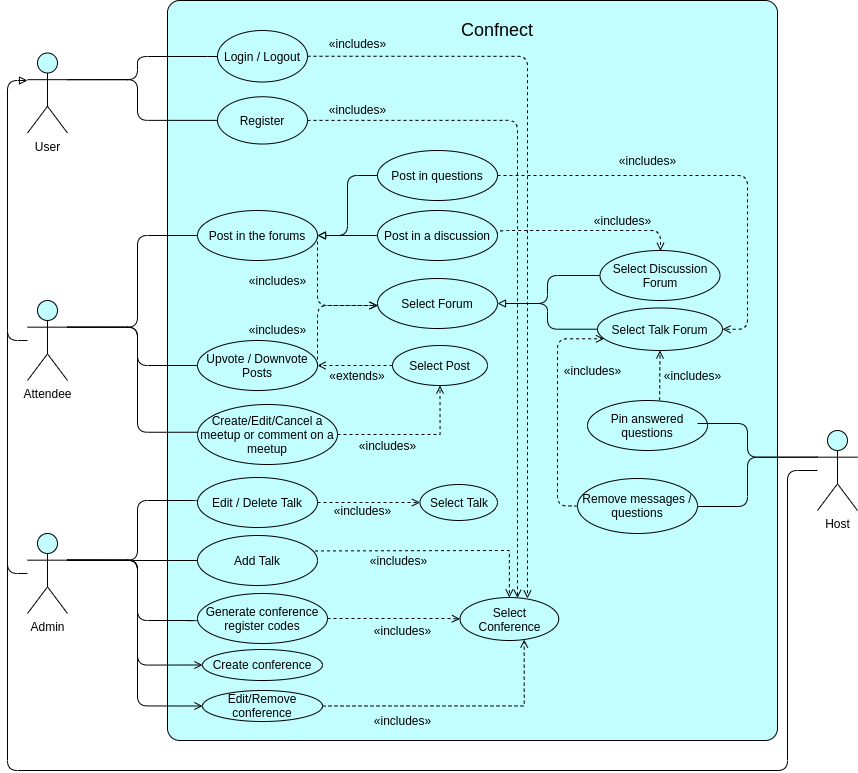

The diagram above was exported from draw.io. Its source (the exported page's mxGraphModel, read from the mxfile embedded in the PNG):
<mxGraphModel dx="4581" dy="1043" grid="1" gridSize="10" guides="1" tooltips="1" connect="1" arrows="1" fold="1" page="1" pageScale="1" pageWidth="850" pageHeight="1100" math="0" shadow="0">
  <root>
    <mxCell id="0" />
    <mxCell id="1" parent="0" />
    <mxCell id="2" style="edgeStyle=orthogonalEdgeStyle;rounded=1;orthogonalLoop=1;jettySize=auto;html=1;endArrow=block;endFill=0;" edge="1" source="3" parent="1">
      <mxGeometry relative="1" as="geometry">
        <mxPoint x="210" y="120" as="targetPoint" />
        <Array as="points">
          <mxPoint x="190" y="380" />
          <mxPoint x="190" y="120" />
          <mxPoint x="210" y="120" />
        </Array>
      </mxGeometry>
    </mxCell>
    <mxCell id="3" value="Attendee" style="shape=umlActor;verticalLabelPosition=bottom;labelBackgroundColor=#ffffff;verticalAlign=top;html=1;fontSize=12;fillColor=#C2FDFF;" vertex="1" parent="1">
      <mxGeometry x="210" y="340" width="40" height="80" as="geometry" />
    </mxCell>
    <mxCell id="4" value="" style="rounded=1;whiteSpace=wrap;html=1;labelBackgroundColor=#66FFFF;fontSize=12;fillColor=#C2FDFF;glass=0;arcSize=2;" vertex="1" parent="1">
      <mxGeometry x="350" y="40" width="610" height="740" as="geometry" />
    </mxCell>
    <mxCell id="5" style="edgeStyle=orthogonalEdgeStyle;rounded=1;orthogonalLoop=1;jettySize=auto;html=1;exitX=0;exitY=0.5;exitDx=0;exitDy=0;entryX=1;entryY=0.5;entryDx=0;entryDy=0;endArrow=block;endFill=0;" edge="1" source="7" target="37" parent="1">
      <mxGeometry relative="1" as="geometry" />
    </mxCell>
    <mxCell id="6" style="edgeStyle=orthogonalEdgeStyle;rounded=1;orthogonalLoop=1;jettySize=auto;html=1;entryX=1;entryY=0.5;entryDx=0;entryDy=0;endArrow=open;endFill=0;dashed=1;" edge="1" source="7" target="56" parent="1">
      <mxGeometry relative="1" as="geometry">
        <Array as="points">
          <mxPoint x="930" y="215" />
          <mxPoint x="930" y="369" />
        </Array>
      </mxGeometry>
    </mxCell>
    <mxCell id="7" value="Post in questions" style="ellipse;whiteSpace=wrap;html=1;fillColor=none;" vertex="1" parent="1">
      <mxGeometry x="560" y="190" width="120" height="50" as="geometry" />
    </mxCell>
    <mxCell id="8" style="edgeStyle=orthogonalEdgeStyle;rounded=1;orthogonalLoop=1;jettySize=auto;html=1;exitX=1;exitY=0.5;exitDx=0;exitDy=0;entryX=0;entryY=0.5;entryDx=0;entryDy=0;dashed=1;endArrow=open;endFill=0;" edge="1" source="9" target="47" parent="1">
      <mxGeometry relative="1" as="geometry" />
    </mxCell>
    <mxCell id="9" value="Edit / Delete Talk" style="ellipse;whiteSpace=wrap;html=1;fillColor=none;" vertex="1" parent="1">
      <mxGeometry x="380" y="517" width="120" height="50" as="geometry" />
    </mxCell>
    <mxCell id="10" style="edgeStyle=orthogonalEdgeStyle;orthogonalLoop=1;jettySize=auto;html=1;exitX=1;exitY=0.5;exitDx=0;exitDy=0;dashed=1;endArrow=open;endFill=0;rounded=1;" edge="1" source="11" target="52" parent="1">
      <mxGeometry relative="1" as="geometry">
        <Array as="points">
          <mxPoint x="500" y="345" />
        </Array>
      </mxGeometry>
    </mxCell>
    <mxCell id="11" value="Upvote / Downvote Posts" style="ellipse;whiteSpace=wrap;html=1;fillColor=none;" vertex="1" parent="1">
      <mxGeometry x="380" y="380" width="120" height="50" as="geometry" />
    </mxCell>
    <mxCell id="12" style="edgeStyle=orthogonalEdgeStyle;rounded=1;orthogonalLoop=1;jettySize=auto;html=1;entryX=0.683;entryY=0.022;entryDx=0;entryDy=0;endArrow=open;endFill=0;dashed=1;exitX=1;exitY=0.5;exitDx=0;exitDy=0;entryPerimeter=0;" edge="1" source="13" target="66" parent="1">
      <mxGeometry relative="1" as="geometry">
        <Array as="points">
          <mxPoint x="710" y="96" />
          <mxPoint x="710" y="590" />
          <mxPoint x="710" y="590" />
        </Array>
      </mxGeometry>
    </mxCell>
    <mxCell id="13" value="Login / Logout" style="ellipse;whiteSpace=wrap;html=1;fillColor=none;" vertex="1" parent="1">
      <mxGeometry x="400" y="70" width="90" height="51.5" as="geometry" />
    </mxCell>
    <mxCell id="14" value="Confnect" style="text;html=1;align=center;verticalAlign=middle;whiteSpace=wrap;rounded=0;labelBackgroundColor=none;fontSize=18;" vertex="1" parent="1">
      <mxGeometry x="630" y="50" width="100" height="40" as="geometry" />
    </mxCell>
    <mxCell id="15" style="edgeStyle=orthogonalEdgeStyle;rounded=1;orthogonalLoop=1;jettySize=auto;html=1;exitX=0;exitY=0.3333333333333333;exitDx=0;exitDy=0;exitPerimeter=0;endArrow=none;endFill=0;" edge="1" source="18" parent="1">
      <mxGeometry relative="1" as="geometry">
        <mxPoint x="880" y="463.0000000000002" as="targetPoint" />
        <Array as="points">
          <mxPoint x="930" y="497" />
          <mxPoint x="930" y="463" />
        </Array>
      </mxGeometry>
    </mxCell>
    <mxCell id="16" style="edgeStyle=orthogonalEdgeStyle;rounded=1;orthogonalLoop=1;jettySize=auto;html=1;exitX=0;exitY=0.3333333333333333;exitDx=0;exitDy=0;exitPerimeter=0;endArrow=none;endFill=0;" edge="1" source="18" parent="1">
      <mxGeometry relative="1" as="geometry">
        <mxPoint x="880" y="546" as="targetPoint" />
        <Array as="points">
          <mxPoint x="930" y="497" />
          <mxPoint x="930" y="546" />
        </Array>
      </mxGeometry>
    </mxCell>
    <mxCell id="17" style="edgeStyle=orthogonalEdgeStyle;rounded=1;orthogonalLoop=1;jettySize=auto;html=1;endArrow=none;endFill=0;" edge="1" source="18" parent="1">
      <mxGeometry relative="1" as="geometry">
        <mxPoint x="190" y="590" as="targetPoint" />
        <Array as="points">
          <mxPoint x="970" y="510" />
          <mxPoint x="970" y="810" />
          <mxPoint x="190" y="810" />
        </Array>
      </mxGeometry>
    </mxCell>
    <mxCell id="18" value="Host" style="shape=umlActor;verticalLabelPosition=bottom;labelBackgroundColor=#ffffff;verticalAlign=top;html=1;fontSize=12;fillColor=#C2FDFF;" vertex="1" parent="1">
      <mxGeometry x="1000" y="470" width="40" height="80" as="geometry" />
    </mxCell>
    <mxCell id="19" style="edgeStyle=orthogonalEdgeStyle;rounded=1;orthogonalLoop=1;jettySize=auto;html=1;dashed=1;endArrow=open;endFill=0;entryX=0.5;entryY=1;entryDx=0;entryDy=0;exitX=0.601;exitY=-0.003;exitDx=0;exitDy=0;exitPerimeter=0;" edge="1" source="20" target="56" parent="1">
      <mxGeometry relative="1" as="geometry">
        <Array as="points">
          <mxPoint x="843" y="440" />
        </Array>
      </mxGeometry>
    </mxCell>
    <mxCell id="20" value="Pin answered questions" style="ellipse;whiteSpace=wrap;html=1;fillColor=none;" vertex="1" parent="1">
      <mxGeometry x="770" y="440" width="120" height="50" as="geometry" />
    </mxCell>
    <mxCell id="21" style="edgeStyle=orthogonalEdgeStyle;rounded=1;orthogonalLoop=1;jettySize=auto;html=1;exitX=0;exitY=0.5;exitDx=0;exitDy=0;entryX=1;entryY=0.5;entryDx=0;entryDy=0;endArrow=block;endFill=0;" edge="1" source="23" target="37" parent="1">
      <mxGeometry relative="1" as="geometry" />
    </mxCell>
    <mxCell id="22" style="edgeStyle=orthogonalEdgeStyle;rounded=1;orthogonalLoop=1;jettySize=auto;html=1;exitX=1;exitY=0.5;exitDx=0;exitDy=0;entryX=0.504;entryY=0.007;entryDx=0;entryDy=0;dashed=1;endArrow=open;endFill=0;entryPerimeter=0;" edge="1" source="23" target="59" parent="1">
      <mxGeometry relative="1" as="geometry">
        <Array as="points">
          <mxPoint x="680" y="270" />
          <mxPoint x="843" y="270" />
          <mxPoint x="843" y="290" />
        </Array>
      </mxGeometry>
    </mxCell>
    <mxCell id="23" value="Post in a discussion" style="ellipse;whiteSpace=wrap;html=1;fillColor=none;" vertex="1" parent="1">
      <mxGeometry x="560" y="250" width="120" height="50" as="geometry" />
    </mxCell>
    <mxCell id="24" style="rounded=1;orthogonalLoop=1;jettySize=auto;html=1;exitX=0;exitY=0.5;exitDx=0;exitDy=0;endArrow=none;endFill=0;entryX=1;entryY=0.3333333333333333;entryDx=0;entryDy=0;entryPerimeter=0;edgeStyle=elbowEdgeStyle;" edge="1" target="3" parent="1">
      <mxGeometry relative="1" as="geometry">
        <mxPoint x="250" y="368" as="targetPoint" />
        <mxPoint x="380" y="471.7500000000002" as="sourcePoint" />
        <Array as="points">
          <mxPoint x="320" y="430" />
        </Array>
      </mxGeometry>
    </mxCell>
    <mxCell id="25" style="edgeStyle=orthogonalEdgeStyle;rounded=0;orthogonalLoop=1;jettySize=auto;html=1;exitX=1;exitY=0.5;exitDx=0;exitDy=0;entryX=0.5;entryY=1;entryDx=0;entryDy=0;dashed=1;endArrow=open;endFill=0;" edge="1" source="26" target="63" parent="1">
      <mxGeometry relative="1" as="geometry" />
    </mxCell>
    <mxCell id="26" value="Create/Edit/Cancel a meetup or comment on a meetup" style="ellipse;whiteSpace=wrap;html=1;fillColor=none;" vertex="1" parent="1">
      <mxGeometry x="380" y="444" width="140" height="60" as="geometry" />
    </mxCell>
    <mxCell id="27" style="edgeStyle=orthogonalEdgeStyle;rounded=1;orthogonalLoop=1;jettySize=auto;html=1;exitX=0;exitY=0.5;exitDx=0;exitDy=0;dashed=1;endArrow=open;endFill=0;entryX=0.052;entryY=0.725;entryDx=0;entryDy=0;entryPerimeter=0;" edge="1" source="28" target="56" parent="1">
      <mxGeometry relative="1" as="geometry">
        <Array as="points">
          <mxPoint x="740" y="545" />
          <mxPoint x="740" y="378" />
        </Array>
      </mxGeometry>
    </mxCell>
    <mxCell id="28" value="Remove messages / questions" style="ellipse;whiteSpace=wrap;html=1;fillColor=none;" vertex="1" parent="1">
      <mxGeometry x="760" y="518" width="120" height="55" as="geometry" />
    </mxCell>
    <mxCell id="29" style="rounded=1;orthogonalLoop=1;jettySize=auto;html=1;exitX=1;exitY=0.3333333333333333;exitDx=0;exitDy=0;exitPerimeter=0;entryX=0;entryY=0.5;entryDx=0;entryDy=0;endArrow=none;endFill=0;edgeStyle=elbowEdgeStyle;" edge="1" source="3" target="11" parent="1">
      <mxGeometry relative="1" as="geometry">
        <Array as="points">
          <mxPoint x="320" y="390" />
        </Array>
      </mxGeometry>
    </mxCell>
    <mxCell id="30" style="edgeStyle=orthogonalEdgeStyle;rounded=1;orthogonalLoop=1;jettySize=auto;html=1;exitX=1;exitY=0.3333333333333333;exitDx=0;exitDy=0;exitPerimeter=0;endArrow=none;endFill=0;entryX=0;entryY=0.5;entryDx=0;entryDy=0;" edge="1" source="35" target="9" parent="1">
      <mxGeometry relative="1" as="geometry">
        <Array as="points">
          <mxPoint x="250" y="600" />
          <mxPoint x="320" y="600" />
          <mxPoint x="320" y="540" />
          <mxPoint x="380" y="540" />
        </Array>
        <mxPoint x="380" y="610" as="targetPoint" />
      </mxGeometry>
    </mxCell>
    <mxCell id="31" style="edgeStyle=orthogonalEdgeStyle;rounded=1;orthogonalLoop=1;jettySize=auto;html=1;endArrow=none;endFill=0;" edge="1" source="35" parent="1">
      <mxGeometry relative="1" as="geometry">
        <mxPoint x="190" y="370" as="targetPoint" />
      </mxGeometry>
    </mxCell>
    <mxCell id="32" style="edgeStyle=orthogonalEdgeStyle;rounded=0;orthogonalLoop=1;jettySize=auto;html=1;exitX=1;exitY=0.3333333333333333;exitDx=0;exitDy=0;exitPerimeter=0;endArrow=none;endFill=0;" edge="1" source="35" target="49" parent="1">
      <mxGeometry relative="1" as="geometry" />
    </mxCell>
    <mxCell id="33" style="edgeStyle=orthogonalEdgeStyle;rounded=1;orthogonalLoop=1;jettySize=auto;html=1;exitX=1;exitY=0.3333333333333333;exitDx=0;exitDy=0;exitPerimeter=0;entryX=0;entryY=0.5;entryDx=0;entryDy=0;endArrow=open;endFill=0;" edge="1" source="35" target="69" parent="1">
      <mxGeometry relative="1" as="geometry">
        <Array as="points">
          <mxPoint x="320" y="600" />
          <mxPoint x="320" y="705" />
        </Array>
      </mxGeometry>
    </mxCell>
    <mxCell id="34" style="edgeStyle=orthogonalEdgeStyle;rounded=1;orthogonalLoop=1;jettySize=auto;html=1;exitX=1;exitY=0.3333333333333333;exitDx=0;exitDy=0;exitPerimeter=0;entryX=0;entryY=0.5;entryDx=0;entryDy=0;endArrow=open;endFill=0;" edge="1" source="35" target="71" parent="1">
      <mxGeometry relative="1" as="geometry">
        <Array as="points">
          <mxPoint x="320" y="600" />
          <mxPoint x="320" y="746" />
        </Array>
      </mxGeometry>
    </mxCell>
    <mxCell id="35" value="Admin" style="shape=umlActor;verticalLabelPosition=bottom;labelBackgroundColor=#ffffff;verticalAlign=top;html=1;fontSize=12;fillColor=#C2FDFF;" vertex="1" parent="1">
      <mxGeometry x="210" y="573" width="40" height="80" as="geometry" />
    </mxCell>
    <mxCell id="36" style="rounded=1;orthogonalLoop=1;jettySize=auto;html=1;exitX=1;exitY=0.5;exitDx=0;exitDy=0;dashed=1;endArrow=open;endFill=0;edgeStyle=orthogonalEdgeStyle;" edge="1" source="37" target="52" parent="1">
      <mxGeometry relative="1" as="geometry">
        <Array as="points">
          <mxPoint x="500" y="345" />
        </Array>
      </mxGeometry>
    </mxCell>
    <mxCell id="37" value="Post in the forums" style="ellipse;whiteSpace=wrap;html=1;fillColor=none;" vertex="1" parent="1">
      <mxGeometry x="380" y="250" width="120" height="50" as="geometry" />
    </mxCell>
    <mxCell id="38" style="edgeStyle=orthogonalEdgeStyle;rounded=1;orthogonalLoop=1;jettySize=auto;html=1;exitX=1;exitY=0.3333333333333333;exitDx=0;exitDy=0;exitPerimeter=0;entryX=0;entryY=0.5;entryDx=0;entryDy=0;endArrow=none;endFill=0;" edge="1" source="3" target="37" parent="1">
      <mxGeometry relative="1" as="geometry">
        <Array as="points">
          <mxPoint x="320" y="367" />
          <mxPoint x="320" y="275" />
        </Array>
      </mxGeometry>
    </mxCell>
    <mxCell id="39" style="edgeStyle=orthogonalEdgeStyle;rounded=1;orthogonalLoop=1;jettySize=auto;html=1;exitX=1;exitY=0.5;exitDx=0;exitDy=0;entryX=0.582;entryY=0.011;entryDx=0;entryDy=0;entryPerimeter=0;endArrow=open;endFill=0;dashed=1;" edge="1" source="40" target="66" parent="1">
      <mxGeometry relative="1" as="geometry">
        <Array as="points">
          <mxPoint x="700" y="160" />
        </Array>
      </mxGeometry>
    </mxCell>
    <mxCell id="40" value="Register" style="ellipse;whiteSpace=wrap;html=1;fillColor=none;" vertex="1" parent="1">
      <mxGeometry x="400" y="136.25" width="90" height="47.25" as="geometry" />
    </mxCell>
    <mxCell id="41" style="edgeStyle=orthogonalEdgeStyle;rounded=1;orthogonalLoop=1;jettySize=auto;html=1;exitX=1;exitY=0.3333333333333333;exitDx=0;exitDy=0;exitPerimeter=0;entryX=0;entryY=0.5;entryDx=0;entryDy=0;endArrow=none;endFill=0;" edge="1" source="43" target="13" parent="1">
      <mxGeometry relative="1" as="geometry">
        <Array as="points">
          <mxPoint x="320" y="119" />
          <mxPoint x="320" y="96" />
          <mxPoint x="400" y="96" />
        </Array>
      </mxGeometry>
    </mxCell>
    <mxCell id="42" style="edgeStyle=orthogonalEdgeStyle;rounded=1;orthogonalLoop=1;jettySize=auto;html=1;exitX=1;exitY=0.3333333333333333;exitDx=0;exitDy=0;exitPerimeter=0;entryX=0;entryY=0.5;entryDx=0;entryDy=0;endArrow=none;endFill=0;" edge="1" source="43" target="40" parent="1">
      <mxGeometry relative="1" as="geometry">
        <Array as="points">
          <mxPoint x="320" y="119" />
          <mxPoint x="320" y="160" />
        </Array>
      </mxGeometry>
    </mxCell>
    <mxCell id="43" value="User" style="shape=umlActor;verticalLabelPosition=bottom;labelBackgroundColor=#ffffff;verticalAlign=top;html=1;fontSize=12;fillColor=#C2FDFF;" vertex="1" parent="1">
      <mxGeometry x="210" y="92.5" width="40" height="80" as="geometry" />
    </mxCell>
    <mxCell id="44" style="edgeStyle=orthogonalEdgeStyle;rounded=1;orthogonalLoop=1;jettySize=auto;html=1;exitX=0;exitY=0.5;exitDx=0;exitDy=0;entryX=1;entryY=0.3333333333333333;entryDx=0;entryDy=0;entryPerimeter=0;endArrow=none;endFill=0;" edge="1" source="46" target="35" parent="1">
      <mxGeometry relative="1" as="geometry">
        <Array as="points">
          <mxPoint x="380" y="660" />
          <mxPoint x="320" y="660" />
          <mxPoint x="320" y="600" />
        </Array>
      </mxGeometry>
    </mxCell>
    <mxCell id="45" style="edgeStyle=orthogonalEdgeStyle;rounded=0;orthogonalLoop=1;jettySize=auto;html=1;exitX=1;exitY=0.5;exitDx=0;exitDy=0;entryX=0;entryY=0.5;entryDx=0;entryDy=0;dashed=1;endArrow=open;endFill=0;" edge="1" source="46" target="66" parent="1">
      <mxGeometry relative="1" as="geometry">
        <Array as="points">
          <mxPoint x="630" y="658" />
          <mxPoint x="642" y="659" />
        </Array>
      </mxGeometry>
    </mxCell>
    <mxCell id="46" value="Generate conference register codes" style="ellipse;whiteSpace=wrap;html=1;fillColor=none;" vertex="1" parent="1">
      <mxGeometry x="380" y="633" width="130" height="50" as="geometry" />
    </mxCell>
    <mxCell id="47" value="Select Talk" style="ellipse;whiteSpace=wrap;html=1;fillColor=none;" vertex="1" parent="1">
      <mxGeometry x="602.5" y="524.02" width="77.5" height="35.96" as="geometry" />
    </mxCell>
    <mxCell id="48" style="edgeStyle=orthogonalEdgeStyle;rounded=0;orthogonalLoop=1;jettySize=auto;html=1;exitX=0.979;exitY=0.31;exitDx=0;exitDy=0;entryX=0.5;entryY=0;entryDx=0;entryDy=0;dashed=1;endArrow=open;endFill=0;exitPerimeter=0;" edge="1" source="49" target="66" parent="1">
      <mxGeometry relative="1" as="geometry">
        <Array as="points">
          <mxPoint x="500" y="591" />
          <mxPoint x="630" y="590" />
        </Array>
      </mxGeometry>
    </mxCell>
    <mxCell id="49" value="Add Talk" style="ellipse;whiteSpace=wrap;html=1;fillColor=none;" vertex="1" parent="1">
      <mxGeometry x="380" y="575" width="120" height="50" as="geometry" />
    </mxCell>
    <mxCell id="50" value="«includes»" style="text;html=1;align=center;verticalAlign=middle;resizable=0;points=[];autosize=1;" vertex="1" parent="1">
      <mxGeometry x="510" y="540" width="70" height="20" as="geometry" />
    </mxCell>
    <mxCell id="51" value="«includes»" style="text;html=1;align=center;verticalAlign=middle;resizable=0;points=[];autosize=1;" vertex="1" parent="1">
      <mxGeometry x="840" y="405" width="70" height="20" as="geometry" />
    </mxCell>
    <mxCell id="52" value="Select Forum" style="ellipse;whiteSpace=wrap;html=1;fillColor=none;" vertex="1" parent="1">
      <mxGeometry x="560" y="318" width="120" height="50" as="geometry" />
    </mxCell>
    <mxCell id="53" value="«includes»" style="text;html=1;align=center;verticalAlign=middle;resizable=0;points=[];autosize=1;" vertex="1" parent="1">
      <mxGeometry x="425" y="358.75" width="70" height="20" as="geometry" />
    </mxCell>
    <mxCell id="54" value="«includes»" style="text;html=1;align=center;verticalAlign=middle;resizable=0;points=[];autosize=1;" vertex="1" parent="1">
      <mxGeometry x="425" y="310" width="70" height="20" as="geometry" />
    </mxCell>
    <mxCell id="55" style="edgeStyle=orthogonalEdgeStyle;rounded=1;orthogonalLoop=1;jettySize=auto;html=1;endArrow=none;endFill=0;" edge="1" source="56" parent="1">
      <mxGeometry relative="1" as="geometry">
        <mxPoint x="700" y="343" as="targetPoint" />
        <Array as="points">
          <mxPoint x="730" y="369" />
          <mxPoint x="730" y="343" />
        </Array>
      </mxGeometry>
    </mxCell>
    <mxCell id="56" value="Select Talk Forum" style="ellipse;whiteSpace=wrap;html=1;fillColor=none;" vertex="1" parent="1">
      <mxGeometry x="780" y="347.5" width="125" height="42.5" as="geometry" />
    </mxCell>
    <mxCell id="57" value="«includes»" style="text;html=1;align=center;verticalAlign=middle;resizable=0;points=[];autosize=1;" vertex="1" parent="1">
      <mxGeometry x="740" y="400" width="70" height="20" as="geometry" />
    </mxCell>
    <mxCell id="58" style="edgeStyle=orthogonalEdgeStyle;rounded=1;orthogonalLoop=1;jettySize=auto;html=1;exitX=0;exitY=0.5;exitDx=0;exitDy=0;entryX=1;entryY=0.5;entryDx=0;entryDy=0;endArrow=block;endFill=0;" edge="1" source="59" target="52" parent="1">
      <mxGeometry relative="1" as="geometry">
        <Array as="points">
          <mxPoint x="730" y="315" />
          <mxPoint x="730" y="343" />
        </Array>
      </mxGeometry>
    </mxCell>
    <mxCell id="59" value="Select Discussion Forum" style="ellipse;whiteSpace=wrap;html=1;fillColor=none;" vertex="1" parent="1">
      <mxGeometry x="782.5" y="290" width="120" height="50" as="geometry" />
    </mxCell>
    <mxCell id="60" value="«includes»" style="text;html=1;align=center;verticalAlign=middle;resizable=0;points=[];autosize=1;" vertex="1" parent="1">
      <mxGeometry x="795" y="190" width="70" height="20" as="geometry" />
    </mxCell>
    <mxCell id="61" value="«includes»" style="text;html=1;align=center;verticalAlign=middle;resizable=0;points=[];autosize=1;" vertex="1" parent="1">
      <mxGeometry x="770" y="250" width="70" height="20" as="geometry" />
    </mxCell>
    <mxCell id="62" style="edgeStyle=orthogonalEdgeStyle;rounded=1;orthogonalLoop=1;jettySize=auto;html=1;entryX=1;entryY=0.5;entryDx=0;entryDy=0;dashed=1;endArrow=open;endFill=0;" edge="1" source="63" target="11" parent="1">
      <mxGeometry relative="1" as="geometry" />
    </mxCell>
    <mxCell id="63" value="Select Post" style="ellipse;whiteSpace=wrap;html=1;fillColor=none;" vertex="1" parent="1">
      <mxGeometry x="575" y="385" width="95" height="40" as="geometry" />
    </mxCell>
    <mxCell id="64" value="«extends»" style="text;html=1;strokeColor=none;fillColor=none;align=center;verticalAlign=middle;whiteSpace=wrap;rounded=0;" vertex="1" parent="1">
      <mxGeometry x="520" y="405" width="40" height="20" as="geometry" />
    </mxCell>
    <mxCell id="65" value="«includes»" style="text;html=1;align=center;verticalAlign=middle;resizable=0;points=[];autosize=1;" vertex="1" parent="1">
      <mxGeometry x="535" y="475" width="70" height="20" as="geometry" />
    </mxCell>
    <mxCell id="66" value="Select Conference" style="ellipse;whiteSpace=wrap;html=1;fillColor=none;" vertex="1" parent="1">
      <mxGeometry x="642.5" y="637.04" width="98.75" height="42.96" as="geometry" />
    </mxCell>
    <mxCell id="67" value="«includes»" style="text;html=1;align=center;verticalAlign=middle;resizable=0;points=[];autosize=1;" vertex="1" parent="1">
      <mxGeometry x="546.25" y="590" width="70" height="20" as="geometry" />
    </mxCell>
    <mxCell id="68" value="«includes»" style="text;html=1;align=center;verticalAlign=middle;resizable=0;points=[];autosize=1;" vertex="1" parent="1">
      <mxGeometry x="550" y="660" width="70" height="20" as="geometry" />
    </mxCell>
    <mxCell id="69" value="Create conference" style="ellipse;whiteSpace=wrap;html=1;fillColor=none;" vertex="1" parent="1">
      <mxGeometry x="385" y="689" width="120" height="31" as="geometry" />
    </mxCell>
    <mxCell id="70" style="edgeStyle=orthogonalEdgeStyle;rounded=0;orthogonalLoop=1;jettySize=auto;html=1;exitX=1;exitY=0.5;exitDx=0;exitDy=0;entryX=0.65;entryY=0.979;entryDx=0;entryDy=0;entryPerimeter=0;dashed=1;endArrow=open;endFill=0;" edge="1" source="71" target="66" parent="1">
      <mxGeometry relative="1" as="geometry" />
    </mxCell>
    <mxCell id="71" value="Edit/Remove conference" style="ellipse;whiteSpace=wrap;html=1;fillColor=none;" vertex="1" parent="1">
      <mxGeometry x="385" y="730" width="120" height="31" as="geometry" />
    </mxCell>
    <mxCell id="72" value="«includes»" style="text;html=1;align=center;verticalAlign=middle;resizable=0;points=[];autosize=1;" vertex="1" parent="1">
      <mxGeometry x="550" y="750" width="70" height="20" as="geometry" />
    </mxCell>
    <mxCell id="73" value="«includes»" style="text;html=1;align=center;verticalAlign=middle;resizable=0;points=[];autosize=1;" vertex="1" parent="1">
      <mxGeometry x="505" y="72.5" width="70" height="20" as="geometry" />
    </mxCell>
    <mxCell id="74" value="«includes»" style="text;html=1;align=center;verticalAlign=middle;resizable=0;points=[];autosize=1;" vertex="1" parent="1">
      <mxGeometry x="505" y="138.5" width="70" height="20" as="geometry" />
    </mxCell>
  </root>
</mxGraphModel>